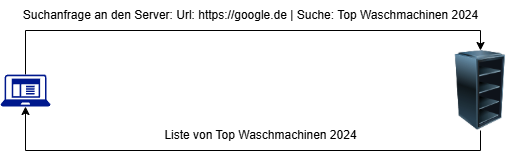

The diagram above was exported from draw.io. Its source (the exported page's mxGraphModel, read from the mxfile embedded in the PNG):
<mxGraphModel dx="1434" dy="738" grid="1" gridSize="10" guides="1" tooltips="1" connect="1" arrows="1" fold="1" page="1" pageScale="1" pageWidth="827" pageHeight="1169" math="0" shadow="0">
  <root>
    <mxCell id="0" />
    <mxCell id="1" parent="0" />
    <mxCell id="-ljy5coWQtwkhHPI2Ak5-1" value="" style="image;html=1;image=img/lib/clip_art/computers/Server_Rack_Empty_128x128.png" vertex="1" parent="1">
      <mxGeometry x="580" y="100" width="80" height="80" as="geometry" />
    </mxCell>
    <mxCell id="-ljy5coWQtwkhHPI2Ak5-3" style="edgeStyle=orthogonalEdgeStyle;rounded=0;orthogonalLoop=1;jettySize=auto;html=1;exitX=0.5;exitY=0;exitDx=0;exitDy=0;exitPerimeter=0;entryX=0.5;entryY=0;entryDx=0;entryDy=0;" edge="1" parent="1" source="-ljy5coWQtwkhHPI2Ak5-2" target="-ljy5coWQtwkhHPI2Ak5-1">
      <mxGeometry relative="1" as="geometry" />
    </mxCell>
    <mxCell id="-ljy5coWQtwkhHPI2Ak5-2" value="" style="sketch=0;aspect=fixed;pointerEvents=1;shadow=0;dashed=0;html=1;strokeColor=none;labelPosition=center;verticalLabelPosition=bottom;verticalAlign=top;align=center;fillColor=#00188D;shape=mxgraph.mscae.enterprise.client_application" vertex="1" parent="1">
      <mxGeometry x="140" y="124" width="50" height="32" as="geometry" />
    </mxCell>
    <mxCell id="-ljy5coWQtwkhHPI2Ak5-4" style="edgeStyle=orthogonalEdgeStyle;rounded=0;orthogonalLoop=1;jettySize=auto;html=1;exitX=0.5;exitY=1;exitDx=0;exitDy=0;entryX=0.5;entryY=1;entryDx=0;entryDy=0;entryPerimeter=0;" edge="1" parent="1" source="-ljy5coWQtwkhHPI2Ak5-1" target="-ljy5coWQtwkhHPI2Ak5-2">
      <mxGeometry relative="1" as="geometry" />
    </mxCell>
    <mxCell id="-ljy5coWQtwkhHPI2Ak5-5" value="Suchanfrage an den Server: Url: https://google.de | Suche: Top Waschmachinen 2024" style="text;html=1;align=center;verticalAlign=middle;resizable=0;points=[];autosize=1;strokeColor=none;fillColor=none;" vertex="1" parent="1">
      <mxGeometry x="150" y="50" width="480" height="30" as="geometry" />
    </mxCell>
    <mxCell id="-ljy5coWQtwkhHPI2Ak5-6" value="Liste von Top Waschmachinen 2024" style="text;html=1;align=center;verticalAlign=middle;resizable=0;points=[];autosize=1;strokeColor=none;fillColor=none;" vertex="1" parent="1">
      <mxGeometry x="290" y="170" width="220" height="30" as="geometry" />
    </mxCell>
  </root>
</mxGraphModel>